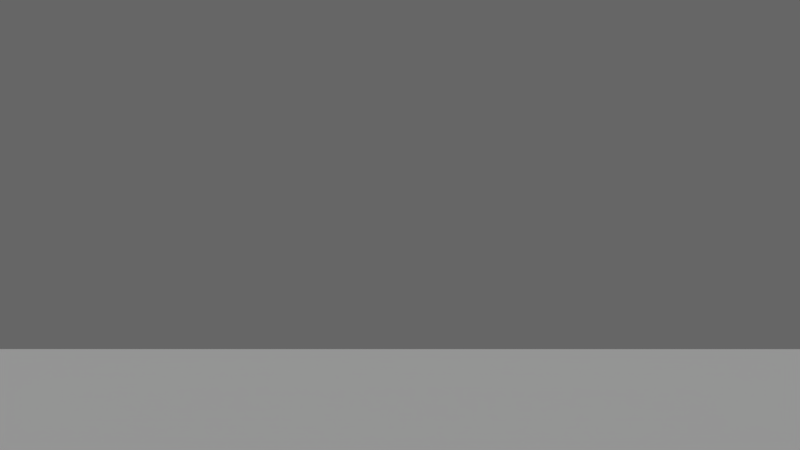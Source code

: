 # Source: lib_utils.blend  (saved by Blender 2.79.1; exported with 4.5.12 LTS)
import bpy
from mathutils import Matrix  # noqa: F401  (used for matrix-valued properties, if any)

bpy.ops.wm.read_factory_settings(use_empty=True)
scene = bpy.context.scene
scene.name = 'Scene'

# ---- collections
col_collection_1 = bpy.data.collections.new('Collection 1'); scene.collection.children.link(col_collection_1)

# ---- materials (node trees are filled in below, after node groups)
mat_stickman = bpy.data.materials.new('stickman')
mat_stickman.alpha_threshold = 0.0
mat_stickman.use_transparent_shadow = False
mat_stickman.roughness = 0.5
mat_stickman.specular_intensity = 0.0

# ---- material node trees

# ---- world
world_default_world = bpy.data.worlds.new('default_world'); scene.world = world_default_world
world_default_world.color = (0.1329, 0.1329, 0.1329)
world_default_world.use_sun_shadow = False
world_default_world.sun_shadow_jitter_overblur = 0.0
world_default_world.cycles.sampling_method = 'MANUAL'

# ---- cameras
cam_camera_persp = bpy.data.cameras.new('camera_persp')
cam_camera_persp.clip_end = 70.0
cam_camera_persp.lens = 20.0
cam_camera_persp.sensor_width = 32.0
cam_camera_persp.sensor_height = 18.0
cam_camera_persp.ortho_scale = 7.314
cam_camera_persp.dof.focus_distance = 0.0
cam_camera_persp.dof.aperture_fstop = 128.0

# ---- lights
light_default_hemi = bpy.data.lights.new('default_hemi', 'SUN')
light_default_hemi.transmission_factor = 0.0
light_default_hemi.cutoff_distance = 30.0
light_default_hemi.angle = 0.1993
light_default_hemi.energy = 1.0
light_default_hemi.shadow_buffer_clip_start = 1.001
light_default_hemi.shadow_soft_size = 0.1
light_default_hemi.shadow_cascade_max_distance = 1000.0

# ---- meshes
me_ground = bpy.data.meshes.new('ground')
me_ground.from_pydata([(-10.0, -10.0, 0.0), (10.0, -10.0, 0.0), (-10.0, 10.0, 0.0), (10.0, 10.0, 0.0)], [], [(0, 1, 3, 2)])
me_ground.use_remesh_preserve_volume = False
me_ground.use_remesh_preserve_attributes = False
me_ground.use_mirror_vertex_groups = False
me_ground.update()
me_stickman = bpy.data.meshes.new('stickman')
me_stickman.from_pydata([(-0.34, 0.0, -0.85), (0.34, 0.0, -0.85), (-0.34, 0.0, 0.85), (0.34, 0.0, 0.85)], [], [(0, 1, 3, 2)])
_uv = me_stickman.uv_layers.new(name='UVMap')
_uv.uv.foreach_set('vector', [0.0, 0.0, 1.0, 0.0, 1.0, 1.0, 0.0, 1.0])
me_stickman.materials.append(mat_stickman)
me_stickman.use_remesh_preserve_volume = False
me_stickman.use_remesh_preserve_attributes = False
me_stickman.use_mirror_vertex_groups = False
me_stickman.update()

# ---- objects
ob_ground = bpy.data.objects.new('ground', me_ground)
ob_stickman = bpy.data.objects.new('stickman', me_stickman)
ob_camera_free_look_obj = bpy.data.objects.new('camera_free_look_obj', cam_camera_persp)
ob_default_hemi = bpy.data.objects.new('_default_hemi_', light_default_hemi)

# ---- transforms, parenting, visibility, modifiers, constraints
ob_ground.location = (0.0, 0.0, -1.0)
ob_ground.lineart.crease_threshold = 0.0
ob_stickman.location = (0.0, 0.0, 0.7809)
ob_stickman.scale = (1.0, 1.0, 0.9)
ob_stickman.lineart.crease_threshold = 0.0
ob_camera_free_look_obj.parent = ob_stickman
ob_camera_free_look_obj.matrix_parent_inverse = Matrix(((1.0, 0.0, 0.0, 0.0), (0.0, 1.0, 0.0, 0.0), (0.0, 0.0, 1.0, -0.85), (0.0, 0.0, 0.0, 1.0)))
ob_camera_free_look_obj.location = (0.0, -0.1, 1.6)
ob_camera_free_look_obj.rotation_euler = (1.571, -0.0, 3.142)
ob_camera_free_look_obj.scale = (1.0, 1.0, 1.0)
ob_camera_free_look_obj.lock_rotations_4d = False
ob_camera_free_look_obj.empty_display_type = 'ARROWS'
ob_camera_free_look_obj.color = (0.0, 0.0, 0.0, 0.0)
ob_camera_free_look_obj.display_type = 'WIRE'
ob_camera_free_look_obj.lineart.crease_threshold = 0.0
ob_default_hemi.location = (5.786, -5.722, 9.22)
ob_default_hemi.rotation_euler = (0.7096, 0.1225, 0.65)
ob_default_hemi.lock_rotations_4d = False
ob_default_hemi.empty_display_type = 'ARROWS'
ob_default_hemi.color = (0.0, 0.0, 0.0, 0.0)
ob_default_hemi.hide_viewport = True
ob_default_hemi.lineart.crease_threshold = 0.0

# ---- collection membership
col_collection_1.objects.link(ob_ground)
col_collection_1.objects.link(ob_stickman)
col_collection_1.objects.link(ob_camera_free_look_obj)
col_collection_1.objects.link(ob_default_hemi)

# ---- scene / render settings (as saved in the file)
scene.camera = ob_camera_free_look_obj
scene.frame_start = 1; scene.frame_end = 250; scene.frame_set(1)
scene.render.engine = 'BLENDER_EEVEE_NEXT'
scene.render.resolution_percentage = 50
scene.render.dither_intensity = 0.0
scene.cycles.use_denoising = False
scene.cycles.samples = 128
scene.cycles.sampling_pattern = 'TABULATED_SOBOL'
scene.cycles.use_adaptive_sampling = False
scene.cycles.use_light_tree = False
scene.view_settings.view_transform = 'Standard'
bpy.context.view_layer.update()
